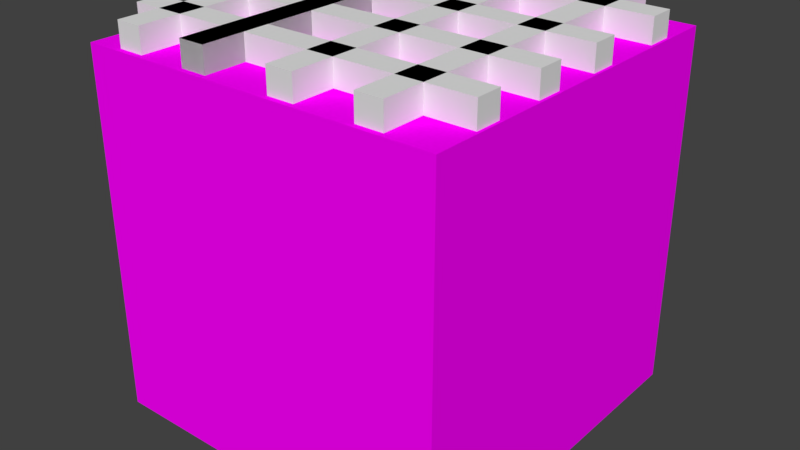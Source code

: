 # Source: ground_cube_1.blend  (saved by Blender 2.79.0; exported with 4.5.12 LTS)
import bpy
from mathutils import Matrix  # noqa: F401  (used for matrix-valued properties, if any)

bpy.ops.wm.read_factory_settings(use_empty=True)
scene = bpy.context.scene
scene.name = 'Scene'

# ---- collections
col_collection_1 = bpy.data.collections.new('Collection 1'); scene.collection.children.link(col_collection_1)

# ---- images (referenced by path relative to the original .blend; pixels are not part of the script)
import os
ASSET_DIR = os.environ.get("B2B_ASSET_DIR", "")  # directory of the original .blend (textures are referenced by path, not embedded)
HERE = os.path.dirname(os.path.abspath(__file__))  # packed textures are extracted next to this script under _unpacked/

def load_image(name, relpath, width, height, colorspace="sRGB"):
    """Load a texture the original file referenced (path relative to the .blend, or extracted next to this script)."""
    p = next((c for c in (os.path.join(HERE, relpath), os.path.join(ASSET_DIR, relpath)) if relpath and os.path.exists(c)), "")
    if p:
        img = bpy.data.images.load(p, check_existing=True)
        img.name = name
    else:  # same state as the original file: an image datablock whose file is absent (Cycles renders it pink)
        img = bpy.data.images.new(name, width, height)
        img.source = "FILE"
        img.filepath = "//" + (relpath or name)
    img.colorspace_settings.name = colorspace
    return img
img_grill_colour_cube_1_png = load_image('grill_colour_cube_1.png', 'grill_colour_cube_1.png', 1024, 1024, 'sRGB')

# ---- materials (node trees are filled in below, after node groups)
mat_cube_1_mat = bpy.data.materials.new('cube_1_mat')
mat_cube_1_mat.alpha_threshold = 0.0
mat_cube_1_mat.roughness = 0.5

# ---- material node trees
mat_cube_1_mat.use_nodes = True; mat_cube_1_mat.node_tree.nodes.clear()
_N = mat_cube_1_mat.node_tree.nodes; _L = mat_cube_1_mat.node_tree.links
n0 = _N.new('ShaderNodeOutputMaterial'); n0.name = 'Material Output'; n0.location = (300, 300)
n1 = _N.new('ShaderNodeBsdfDiffuse'); n1.name = 'Diffuse BSDF'; n1.location = (10, 300)
n2 = _N.new('ShaderNodeTexImage'); n2.name = 'Image Texture'; n2.location = (-232, 351)
n2.width = 140
n2.image = img_grill_colour_cube_1_png
_L.new(n1.outputs[0], n0.inputs[0])
_L.new(n2.outputs[0], n1.inputs[0])
n0.is_active_output = True

# ---- world
world_world = bpy.data.worlds.new('World'); scene.world = world_world
world_world.color = (0.05088, 0.05088, 0.05088)
world_world.use_sun_shadow = False
world_world.sun_shadow_jitter_overblur = 0.0
world_world.cycles.sampling_method = 'MANUAL'

# ---- meshes
me_cube = bpy.data.meshes.new('Cube')
me_cube.from_pydata([(-1.0, -1.0, -1.0), (-1.0, -1.0, 1.0), (-1.0, 1.0, -1.0), (-1.0, 1.0, 1.0), (1.0, -1.0, -1.0), (1.0, -1.0, 1.0), (1.0, 1.0, -1.0), (1.0, 1.0, 1.0)], [], [(0, 1, 3, 2), (2, 3, 7, 6), (6, 7, 5, 4), (4, 5, 1, 0), (2, 6, 4, 0), (7, 3, 1, 5)])
_uv = me_cube.uv_layers.new(name='UVMap')
_uv.uv.foreach_set('vector', [0.6667, 0.3333, 0.3333, 0.3333, 0.3333, 3.974e-08, 0.6667, 0.0, 0.3333, 0.6667, 3.974e-08, 0.6667, 0.0, 0.3333, 0.3333, 0.3333, 0.3333, 0.3333, 1.291e-07, 0.3333, 0.0, 8.941e-08, 0.3333, 0.0, 0.3333, 0.6667, 0.3333, 0.3333, 0.6667, 0.3333, 0.6667, 0.6667, 1.0, 0.3333, 0.6667, 0.3333, 0.6667, 2.98e-08, 1.0, 0.0, 0.3333, 0.6667, 0.3333, 0.9983, 4.967e-08, 0.9975, 0.0, 0.6667])
me_cube.materials.append(mat_cube_1_mat)
me_cube.use_remesh_preserve_volume = False
me_cube.use_remesh_preserve_attributes = False
me_cube.use_mirror_vertex_groups = False
me_cube.update()
me_cube_009 = bpy.data.meshes.new('Cube.009')
me_cube_009.from_pydata([(-0.9776, -0.07266, -0.07266), (-0.9776, -0.07266, 0.07266), (-0.9776, 0.07266, -0.07266), (-0.9776, 0.07266, 0.07266), (0.9831, -0.07266, -0.07266), (0.9831, -0.07266, 0.07266), (0.9831, 0.07266, -0.07266), (0.9831, 0.07266, 0.07266)], [], [(0, 1, 3, 2), (2, 3, 7, 6), (6, 7, 5, 4), (4, 5, 1, 0), (2, 6, 4, 0), (7, 3, 1, 5)])
me_cube_009.use_remesh_preserve_volume = False
me_cube_009.use_remesh_preserve_attributes = False
me_cube_009.use_mirror_vertex_groups = False
me_cube_009.update()
me_cube_001 = bpy.data.meshes.new('Cube.001')
me_cube_001.from_pydata([(-0.9776, -0.07266, -0.07266), (-0.9776, -0.07266, 0.07266), (-0.9776, 0.07266, -0.07266), (-0.9776, 0.07266, 0.07266), (0.9831, -0.07266, -0.07266), (0.9831, -0.07266, 0.07266), (0.9831, 0.07266, -0.07266), (0.9831, 0.07266, 0.07266)], [], [(0, 1, 3, 2), (2, 3, 7, 6), (6, 7, 5, 4), (4, 5, 1, 0), (2, 6, 4, 0), (7, 3, 1, 5)])
me_cube_001.use_remesh_preserve_volume = False
me_cube_001.use_remesh_preserve_attributes = False
me_cube_001.use_mirror_vertex_groups = False
me_cube_001.update()
me_cube_002 = bpy.data.meshes.new('Cube.002')
me_cube_002.from_pydata([(-0.9776, -0.07266, -0.07266), (-0.9776, -0.07266, 0.07266), (-0.9776, 0.07266, -0.07266), (-0.9776, 0.07266, 0.07266), (0.9831, -0.07266, -0.07266), (0.9831, -0.07266, 0.07266), (0.9831, 0.07266, -0.07266), (0.9831, 0.07266, 0.07266)], [], [(0, 1, 3, 2), (2, 3, 7, 6), (6, 7, 5, 4), (4, 5, 1, 0), (2, 6, 4, 0), (7, 3, 1, 5)])
me_cube_002.use_remesh_preserve_volume = False
me_cube_002.use_remesh_preserve_attributes = False
me_cube_002.use_mirror_vertex_groups = False
me_cube_002.update()
me_cube_003 = bpy.data.meshes.new('Cube.003')
me_cube_003.from_pydata([(-0.9776, -0.07266, -0.07266), (-0.9776, -0.07266, 0.07266), (-0.9776, 0.07266, -0.07266), (-0.9776, 0.07266, 0.07266), (0.9831, -0.07266, -0.07266), (0.9831, -0.07266, 0.07266), (0.9831, 0.07266, -0.07266), (0.9831, 0.07266, 0.07266)], [], [(0, 1, 3, 2), (2, 3, 7, 6), (6, 7, 5, 4), (4, 5, 1, 0), (2, 6, 4, 0), (7, 3, 1, 5)])
me_cube_003.use_remesh_preserve_volume = False
me_cube_003.use_remesh_preserve_attributes = False
me_cube_003.use_mirror_vertex_groups = False
me_cube_003.update()
me_cube_004 = bpy.data.meshes.new('Cube.004')
me_cube_004.from_pydata([(-0.9776, -0.07266, -0.07266), (-0.9776, -0.07266, 0.07266), (-0.9776, 0.07266, -0.07266), (-0.9776, 0.07266, 0.07266), (0.9831, -0.07266, -0.07266), (0.9831, -0.07266, 0.07266), (0.9831, 0.07266, -0.07266), (0.9831, 0.07266, 0.07266)], [], [(0, 1, 3, 2), (2, 3, 7, 6), (6, 7, 5, 4), (4, 5, 1, 0), (2, 6, 4, 0), (7, 3, 1, 5)])
me_cube_004.use_remesh_preserve_volume = False
me_cube_004.use_remesh_preserve_attributes = False
me_cube_004.use_mirror_vertex_groups = False
me_cube_004.update()
me_cube_005 = bpy.data.meshes.new('Cube.005')
me_cube_005.from_pydata([(-0.9776, -0.07266, -0.07266), (-0.9776, -0.07266, 0.07266), (-0.9776, 0.07266, -0.07266), (-0.9776, 0.07266, 0.07266), (0.9831, -0.07266, -0.07266), (0.9831, -0.07266, 0.07266), (0.9831, 0.07266, -0.07266), (0.9831, 0.07266, 0.07266)], [], [(0, 1, 3, 2), (2, 3, 7, 6), (6, 7, 5, 4), (4, 5, 1, 0), (2, 6, 4, 0), (7, 3, 1, 5)])
me_cube_005.use_remesh_preserve_volume = False
me_cube_005.use_remesh_preserve_attributes = False
me_cube_005.use_mirror_vertex_groups = False
me_cube_005.update()
me_cube_006 = bpy.data.meshes.new('Cube.006')
me_cube_006.from_pydata([(-0.9776, -0.07266, -0.07266), (-0.9776, -0.07266, 0.07266), (-0.9776, 0.07266, -0.07266), (-0.9776, 0.07266, 0.07266), (0.9831, -0.07266, -0.07266), (0.9831, -0.07266, 0.07266), (0.9831, 0.07266, -0.07266), (0.9831, 0.07266, 0.07266)], [], [(0, 1, 3, 2), (2, 3, 7, 6), (6, 7, 5, 4), (4, 5, 1, 0), (2, 6, 4, 0), (7, 3, 1, 5)])
me_cube_006.use_remesh_preserve_volume = False
me_cube_006.use_remesh_preserve_attributes = False
me_cube_006.use_mirror_vertex_groups = False
me_cube_006.update()
me_cube_007 = bpy.data.meshes.new('Cube.007')
me_cube_007.from_pydata([(-0.9776, -0.07266, -0.07266), (-0.9776, -0.07266, 0.07266), (-0.9776, 0.07266, -0.07266), (-0.9776, 0.07266, 0.07266), (0.9831, -0.07266, -0.07266), (0.9831, -0.07266, 0.07266), (0.9831, 0.07266, -0.07266), (0.9831, 0.07266, 0.07266)], [], [(0, 1, 3, 2), (2, 3, 7, 6), (6, 7, 5, 4), (4, 5, 1, 0), (2, 6, 4, 0), (7, 3, 1, 5)])
me_cube_007.use_remesh_preserve_volume = False
me_cube_007.use_remesh_preserve_attributes = False
me_cube_007.use_mirror_vertex_groups = False
me_cube_007.update()
me_cube_008 = bpy.data.meshes.new('Cube.008')
me_cube_008.from_pydata([(-0.9776, -0.07266, -0.07266), (-0.9776, -0.07266, 0.07266), (-0.9776, 0.07266, -0.07266), (-0.9776, 0.07266, 0.07266), (0.9831, -0.07266, -0.07266), (0.9831, -0.07266, 0.07266), (0.9831, 0.07266, -0.07266), (0.9831, 0.07266, 0.07266)], [], [(0, 1, 3, 2), (2, 3, 7, 6), (6, 7, 5, 4), (4, 5, 1, 0), (2, 6, 4, 0), (7, 3, 1, 5)])
me_cube_008.use_remesh_preserve_volume = False
me_cube_008.use_remesh_preserve_attributes = False
me_cube_008.use_mirror_vertex_groups = False
me_cube_008.update()

# ---- objects
ob_cube = bpy.data.objects.new('Cube', me_cube)
ob_grid = bpy.data.objects.new('grid', me_cube_009)
ob_cube_001 = bpy.data.objects.new('Cube.001', me_cube_001)
ob_cube_002 = bpy.data.objects.new('Cube.002', me_cube_002)
ob_cube_003 = bpy.data.objects.new('Cube.003', me_cube_003)
ob_cube_004 = bpy.data.objects.new('Cube.004', me_cube_004)
ob_cube_005 = bpy.data.objects.new('Cube.005', me_cube_005)
ob_cube_006 = bpy.data.objects.new('Cube.006', me_cube_006)
ob_cube_007 = bpy.data.objects.new('Cube.007', me_cube_007)
ob_cube_008 = bpy.data.objects.new('Cube.008', me_cube_008)

# ---- transforms, parenting, visibility, modifiers, constraints
ob_cube.location = (0.0, 0.0, 0.0)
ob_cube.lineart.crease_threshold = 0.0
ob_grid.location = (-0.7449, 0.008126, 1.062)
ob_grid.rotation_euler = (0.0, -0.0, 1.571)
ob_grid.hide_viewport = True
ob_grid.lineart.crease_threshold = 0.0
ob_cube_001.parent = ob_grid
ob_cube_001.matrix_parent_inverse = Matrix(((-4.371e-08, 1.0, 0.0, -0.008126), (-1.0, -4.371e-08, 0.0, -0.7449), (0.0, 0.0, 1.0, -1.062), (0.0, 0.0, 0.0, 1.0)))
ob_cube_001.location = (0.0, -0.6642, 1.062)
ob_cube_001.hide_viewport = True
ob_cube_001.lineart.crease_threshold = 0.0
ob_cube_002.parent = ob_grid
ob_cube_002.matrix_parent_inverse = Matrix(((-4.371e-08, 1.0, 0.0, -0.008126), (-1.0, -4.371e-08, 0.0, -0.7449), (0.0, 0.0, 1.0, -1.062), (0.0, 0.0, 0.0, 1.0)))
ob_cube_002.location = (0.0, -0.2473, 1.062)
ob_cube_002.hide_viewport = True
ob_cube_002.lineart.crease_threshold = 0.0
ob_cube_003.parent = ob_grid
ob_cube_003.matrix_parent_inverse = Matrix(((-4.371e-08, 1.0, 0.0, -0.008126), (-1.0, -4.371e-08, 0.0, -0.7449), (0.0, 0.0, 1.0, -1.062), (0.0, 0.0, 0.0, 1.0)))
ob_cube_003.location = (0.0, 0.1695, 1.062)
ob_cube_003.hide_viewport = True
ob_cube_003.lineart.crease_threshold = 0.0
ob_cube_004.parent = ob_grid
ob_cube_004.matrix_parent_inverse = Matrix(((-4.371e-08, 1.0, 0.0, -0.008126), (-1.0, -4.371e-08, 0.0, -0.7449), (0.0, 0.0, 1.0, -1.062), (0.0, 0.0, 0.0, 1.0)))
ob_cube_004.location = (0.0, 0.6654, 1.062)
ob_cube_004.hide_viewport = True
ob_cube_004.lineart.crease_threshold = 0.0
ob_cube_005.parent = ob_grid
ob_cube_005.matrix_parent_inverse = Matrix(((-4.371e-08, 1.0, 0.0, -0.008126), (-1.0, -4.371e-08, 0.0, -0.7449), (0.0, 0.0, 1.0, -1.062), (0.0, 0.0, 0.0, 1.0)))
ob_cube_005.location = (0.6566, 0.008126, 1.062)
ob_cube_005.rotation_euler = (0.0, -0.0, 1.571)
ob_cube_005.hide_viewport = True
ob_cube_005.lineart.crease_threshold = 0.0
ob_cube_006.parent = ob_grid
ob_cube_006.matrix_parent_inverse = Matrix(((-4.371e-08, 1.0, 0.0, -0.008126), (-1.0, -4.371e-08, 0.0, -0.7449), (0.0, 0.0, 1.0, -1.062), (0.0, 0.0, 0.0, 1.0)))
ob_cube_006.location = (0.1892, 0.008126, 1.062)
ob_cube_006.rotation_euler = (0.0, -0.0, 1.571)
ob_cube_006.hide_viewport = True
ob_cube_006.lineart.crease_threshold = 0.0
ob_cube_007.parent = ob_grid
ob_cube_007.matrix_parent_inverse = Matrix(((-4.371e-08, 1.0, 0.0, -0.008126), (-1.0, -4.371e-08, 0.0, -0.7449), (0.0, 0.0, 1.0, -1.062), (0.0, 0.0, 0.0, 1.0)))
ob_cube_007.location = (-0.3289, 0.008126, 1.062)
ob_cube_007.rotation_euler = (0.0, -0.0, 1.571)
ob_cube_007.hide_viewport = True
ob_cube_007.lineart.crease_threshold = 0.0
ob_cube_008.parent = ob_grid
ob_cube_008.matrix_parent_inverse = Matrix(((-4.371e-08, 1.0, 0.0, -0.008126), (-1.0, -4.371e-08, 0.0, -0.7449), (0.0, 0.0, 1.0, -1.062), (0.0, 0.0, 0.0, 1.0)))
ob_cube_008.location = (-0.3289, 0.008126, 1.062)
ob_cube_008.rotation_euler = (0.0, -0.0, 1.571)
ob_cube_008.hide_viewport = True
ob_cube_008.lineart.crease_threshold = 0.0

# ---- collection membership
col_collection_1.objects.link(ob_cube)
col_collection_1.objects.link(ob_grid)
col_collection_1.objects.link(ob_cube_001)
col_collection_1.objects.link(ob_cube_002)
col_collection_1.objects.link(ob_cube_003)
col_collection_1.objects.link(ob_cube_004)
col_collection_1.objects.link(ob_cube_005)
col_collection_1.objects.link(ob_cube_006)
col_collection_1.objects.link(ob_cube_007)
col_collection_1.objects.link(ob_cube_008)

# ---- scene / render settings (as saved in the file)
scene.frame_start = 1; scene.frame_end = 250; scene.frame_set(1)
scene.render.engine = 'CYCLES'
scene.render.resolution_percentage = 50
scene.render.dither_intensity = 0.0
scene.cycles.use_denoising = False
scene.cycles.samples = 128
scene.cycles.sampling_pattern = 'TABULATED_SOBOL'
scene.cycles.use_adaptive_sampling = False
scene.cycles.use_light_tree = False
scene.cycles.blur_glossy = 0.0
scene.cycles.sample_clamp_indirect = 0.0
scene.view_settings.view_transform = 'Standard'
bpy.context.view_layer.update()

# ---- added for rendering (the .blend has no active camera and no usable light): camera, sun
cam_auto = bpy.data.cameras.new('AutoCamera')
cam_auto.lens = 50.0
cam_auto.sensor_width = 36.0
cam_auto.clip_end = 1000.0
ob_auto_camera = bpy.data.objects.new('AutoCamera', cam_auto)
scene.collection.objects.link(ob_auto_camera)
ob_auto_camera.location = (3.20507, -3.84609, 2.56406)
ob_auto_camera.rotation_euler = (1.09748, -7.21219e-08, 0.694738)
scene.camera = ob_auto_camera
light_auto_sun = bpy.data.lights.new('AutoSun', 'SUN')
light_auto_sun.energy = 3.0
light_auto_sun.angle = 0.0523599
ob_auto_sun = bpy.data.objects.new('AutoSun', light_auto_sun)
scene.collection.objects.link(ob_auto_sun)
ob_auto_sun.rotation_euler = (0.872665, 0.174533, 0.523599)
bpy.context.view_layer.update()
